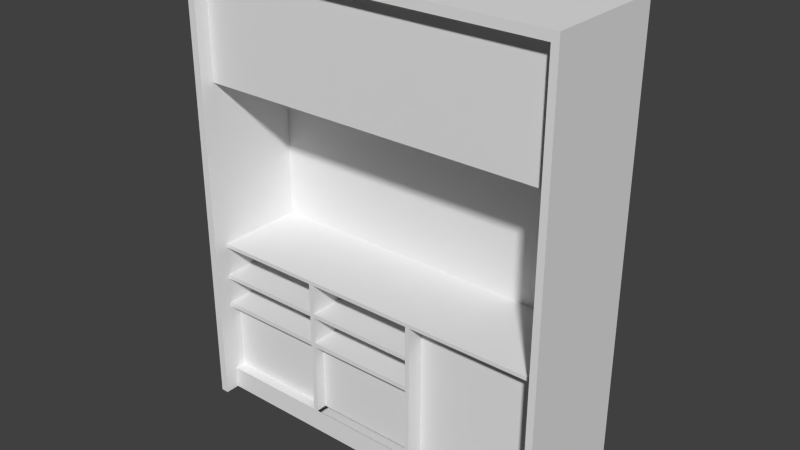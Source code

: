 # Source: Drop_Off_Desk_Atrium.blend  (saved by Blender 2.68.0; exported with 4.5.12 LTS)
import bpy
from mathutils import Matrix  # noqa: F401  (used for matrix-valued properties, if any)

bpy.ops.wm.read_factory_settings(use_empty=True)
scene = bpy.context.scene
scene.name = 'Scene'

# ---- collections
col_collection_1 = bpy.data.collections.new('Collection 1'); scene.collection.children.link(col_collection_1)

# ---- world
world_world = bpy.data.worlds.new('World'); scene.world = world_world
world_world.color = (0.05088, 0.05088, 0.05088)
world_world.use_sun_shadow = False
world_world.sun_shadow_jitter_overblur = 0.0
world_world.cycles.sampling_method = 'NONE'
world_world.cycles.sample_map_resolution = 256

# ---- meshes
me_cube_001 = bpy.data.meshes.new('Cube.001')
me_cube_001.from_pydata([(-1.82, 0.6813, -1.636), (2.27, 0.6813, -1.636), (-1.82, 0.6813, 3.332), (2.27, 0.6813, 3.332), (2.27, -0.6525, 3.332), (2.195, 0.4916, 3.236), (-1.734, 0.4916, 3.236), (-1.82, -0.6525, -1.636), (2.27, -0.6525, -1.636), (-1.82, -0.6525, 3.332), (-1.734, -0.6525, -1.636), (2.195, -0.6525, -1.636), (2.195, -0.6525, 3.236), (-1.734, -0.6525, 3.236), (-1.734, -0.4964, 3.236), (2.195, -0.4964, 3.236), (-1.734, -0.4964, -1.636), (2.195, -0.4929, -1.636), (2.195, 0.4916, 1.981), (-1.734, 0.4916, 1.981), (-1.734, -0.4964, 1.981), (2.195, -0.4964, 1.981), (2.195, 0.4916, 0.1837), (-1.734, 0.4916, 0.1837), (2.197, -0.4964, 0.1837), (-1.734, -0.4964, 0.1837), (-1.734, -0.4964, -1.43), (2.195, -0.4929, -1.43), (0.7116, 0.4916, 3.236), (0.7578, 0.4916, 3.236), (2.195, 0.4916, 0.1413), (-1.734, 0.4916, 0.1413), (-1.734, -0.4964, 0.1413), (2.197, -0.4964, 0.1413), (0.7578, 0.4916, 0.1413), (0.7116, 0.4916, 0.1413), (-0.4807, 0.4916, 3.236), (-0.5317, 0.4916, 3.236), (-0.5317, 0.4916, 0.1413), (-0.4807, 0.4916, 0.1413), (0.7578, 0.4916, -1.388), (0.7116, 0.4916, -0.1911), (0.7116, 0.4916, -0.2371), (0.7116, 0.4916, -0.5331), (0.7116, 0.4916, -0.5852), (-1.734, 0.4916, -0.1911), (-1.734, 0.4916, -0.2371), (-1.734, 0.4916, -0.5331), (-1.734, 0.4916, -0.5852), (-1.734, -0.4964, -0.1911), (-1.734, -0.4964, -0.2371), (-1.734, -0.4964, -0.5331), (-1.734, -0.4964, -0.5852), (-0.4807, 0.4916, -0.1911), (-0.4807, 0.4916, -0.2371), (-0.4807, 0.4916, -0.5331), (-0.4807, 0.4916, -0.5852), (-0.5317, 0.4916, -0.1911), (-0.5317, 0.4916, -0.2371), (-0.5317, 0.4916, -0.5331), (-0.5317, 0.4916, -0.5852), (0.7116, 0.4916, -1.388), (2.195, 0.4916, -1.388), (-1.734, 0.4916, -1.388), (-1.734, -0.4964, -1.388), (2.195, -0.4929, -1.388), (-0.4807, 0.4916, -1.388), (-0.5317, 0.4916, -1.388), (2.195, -0.3071, 0.1413), (0.7578, -0.3071, 0.1413), (0.7578, -0.3071, -1.388), (2.195, -0.3071, -1.388), (-1.734, -0.4961, -1.43), (0.7578, -0.4961, -1.388), (0.7116, -0.4961, -1.388), (-1.734, -0.4961, -1.388), (-0.4807, -0.4961, -1.388), (-0.5317, -0.4961, -1.388), (0.7578, 0.4916, 0.1433), (0.7116, 0.4916, 0.1433), (0.7578, -0.4961, 0.1433), (0.7116, -0.4961, 0.1433), (-0.4807, 0.4916, 0.1434), (-0.5317, 0.4916, 0.1434), (-0.4807, -0.4961, 0.1434), (-0.5317, -0.4961, 0.1434), (0.7111, 0.4916, -0.1911), (0.7111, 0.4916, -0.2371), (0.7111, -0.4964, -0.1911), (0.7111, -0.4964, -0.2371), (0.7123, 0.4916, -0.5331), (0.7123, 0.4916, -0.5852), (0.7123, -0.4964, -0.5331), (0.7123, -0.4964, -0.5852), (0.7116, -0.3772, -0.5852), (-0.4807, -0.3772, -0.5852), (0.7116, -0.3772, -1.388), (-0.4807, -0.3772, -1.388), (-1.734, -0.3775, -0.5852), (-0.5317, -0.3775, -0.5852), (-1.734, -0.3775, -1.388), (-0.5317, -0.3775, -1.388)], [(41, 35), (43, 42), (44, 43), (48, 47), (53, 39), (55, 54), (57, 38), (59, 58), (54, 42), (66, 61), (16, 72), (40, 62)], [(3, 4, 8, 1), (32, 31, 30, 33), (9, 4, 3, 2), (57, 45, 46, 58), (47, 51, 92, 90), (53, 57, 58, 54), (55, 59, 60, 56), (30, 34, 69, 68), (77, 76, 84, 85), (67, 63, 75, 77), (61, 74, 81, 79), (66, 67, 83, 82), (76, 66, 82, 84), (67, 77, 85, 83), (68, 69, 70, 71), (23, 25, 24, 22), (50, 46, 87, 89), (45, 49, 88, 86), (49, 50, 89, 88), (51, 52, 93, 92), (52, 48, 91, 93), (94, 95, 97, 96), (99, 98, 100, 101), (60, 48, 98, 99), (26, 64, 63, 48, 52, 51, 47, 46, 50, 49, 45, 31, 32, 25, 23, 6, 14, 13, 10, 16), (19, 18, 21, 20), (27, 65, 64, 26), (27, 26, 16, 17), (15, 14, 20, 21), (81, 74, 73, 80), (30, 62, 65, 27, 17, 11, 12, 15, 5, 22, 24, 33), (31, 23, 22, 30), (9, 7, 10, 13, 12, 11, 8, 4), (14, 15, 12, 13), (2, 3, 1, 0), (2, 0, 7, 9), (29, 28, 36, 37, 6, 23, 22, 5), (0, 1, 8, 11, 17, 16, 10, 7), (25, 32, 33, 24), (40, 61, 79, 78), (73, 40, 78, 80), (40, 70, 69, 34)])
_uv = me_cube_001.uv_layers.new(name='UVMap')
_uv.uv.foreach_set('vector', [0.08201, 0.5819, 0.0162, 0.5819, 0.0162, 0.3368, 0.08201, 0.3368, 0.5271, 0.7207, 0.4753, 0.7205, 0.4759, 0.5144, 0.5277, 0.5145, 0.08209, 0.582, 0.2839, 0.582, 0.2839, 0.6478, 0.08209, 0.6478, 0.1681, 0.56, 0.164, 0.497, 0.2143, 0.497, 0.2184, 0.56, 0.1453, 0.3118, 0.03802, 0.3118, 0.03802, 0.04628, 0.1453, 0.04628, 0.09537, 0.5806, 0.09536, 0.5779, 0.09777, 0.5779, 0.09778, 0.5806, 0.09778, 0.5149, 0.1005, 0.5149, 0.1005, 0.5176, 0.09779, 0.5176, 0.06366, 0.6126, 0.06343, 0.688, 0.02154, 0.6879, 0.02177, 0.6125, 0.9176, 0.5972, 0.9893, 0.5972, 0.9893, 0.9394, 0.9176, 0.9394, 0.244, 0.7297, 0.2438, 0.7928, 0.192, 0.7926, 0.1922, 0.7296, 0.02869, 0.7213, 0.08049, 0.7211, 0.08074, 0.8014, 0.02894, 0.8016, 0.3264, 0.5406, 0.3238, 0.5406, 0.3235, 0.4603, 0.3262, 0.4603, 0.2627, 0.7211, 0.3145, 0.721, 0.3147, 0.8013, 0.2629, 0.8014, 0.1209, 0.7213, 0.1727, 0.7211, 0.173, 0.8014, 0.1212, 0.8016, 0.9909, 0.3776, 0.6495, 0.3776, 0.6495, 0.01453, 0.9909, 0.01453, 0.03649, 0.9708, 0.03649, 0.8619, 0.4698, 0.8619, 0.4696, 0.9708, 0.5502, 0.512, 0.4984, 0.5121, 0.498, 0.3839, 0.5498, 0.3838, 0.1453, 0.3118, 0.03802, 0.3118, 0.03802, 0.04628, 0.1453, 0.04628, 0.8955, 0.9827, 0.8364, 0.9827, 0.8375, 0.538, 0.8966, 0.538, 0.9001, 0.9824, 0.8338, 0.9824, 0.8338, 0.5421, 0.9001, 0.5421, 0.4047, 0.8441, 0.3529, 0.8442, 0.3525, 0.7159, 0.4043, 0.7158, 0.6294, 0.385, 0.8112, 0.385, 0.8112, 0.5074, 0.6294, 0.5074, 0.8113, 0.385, 0.9946, 0.385, 0.9946, 0.5074, 0.8113, 0.5074, 0.596, 0.3839, 0.5958, 0.4469, 0.5502, 0.4468, 0.5504, 0.3838, 0.3935, 0.2143, 0.3935, 0.2165, 0.4454, 0.2164, 0.4455, 0.2585, 0.3937, 0.2586, 0.3937, 0.2614, 0.4455, 0.2612, 0.4455, 0.2767, 0.3937, 0.2769, 0.3937, 0.2793, 0.4455, 0.2791, 0.4456, 0.2966, 0.3938, 0.2967, 0.3938, 0.299, 0.4456, 0.2988, 0.4461, 0.4589, 0.3943, 0.459, 0.3861, 0.4591, 0.3853, 0.2036, 0.3935, 0.2035, 0.4987, 0.3838, 0.498, 0.1777, 0.5498, 0.1776, 0.5505, 0.3836, 0.8367, 0.5364, 0.8917, 0.5364, 0.8917, 0.982, 0.8367, 0.982, 0.3331, 0.6663, 0.3325, 0.4603, 0.3433, 0.4603, 0.3439, 0.6663, 0.6411, 0.1638, 0.1957, 0.1638, 0.1957, 0.02144, 0.6411, 0.02144, 0.9198, 0.9394, 0.9198, 0.5972, 0.9823, 0.5972, 0.9823, 0.9394, 0.3444, 0.5533, 0.3446, 0.4731, 0.3963, 0.4733, 0.3963, 0.471, 0.3963, 0.4603, 0.4047, 0.4603, 0.4039, 0.7158, 0.3957, 0.7158, 0.3439, 0.7156, 0.3444, 0.5555, 0.3962, 0.5557, 0.3962, 0.5534, 0.3319, 0.6663, 0.3296, 0.6663, 0.3303, 0.4603, 0.3325, 0.4603, 0.5642, 0.974, 0.5642, 0.6619, 0.8211, 0.6574, 0.8238, 0.6573, 0.8239, 0.6596, 0.8211, 0.6596, 0.8211, 0.6619, 0.8211, 0.974, 0.3147, 0.6663, 0.3153, 0.4603, 0.3235, 0.4603, 0.3229, 0.6663, 0.3599, 0.4445, 0.1971, 0.4445, 0.1971, 0.2469, 0.3599, 0.2469, 0.08209, 0.5819, 0.08209, 0.3368, 0.1479, 0.3368, 0.1479, 0.5819, 0.3482, 0.3927, 0.3302, 0.3929, 0.2942, 0.3929, 0.2222, 0.3923, 0.1588, 0.3923, 0.1588, 0.2311, 0.3662, 0.2311, 0.3662, 0.3923, 0.4053, 0.7291, 0.4047, 0.5147, 0.4746, 0.5144, 0.4746, 0.5184, 0.4663, 0.5184, 0.4671, 0.7244, 0.4753, 0.7244, 0.4753, 0.7289, 0.8915, 0.9876, 0.8359, 0.9875, 0.8359, 0.5367, 0.8915, 0.5367, 0.3291, 0.5406, 0.3267, 0.5406, 0.3264, 0.4603, 0.3289, 0.4603, 0.4047, 0.7293, 0.4565, 0.7291, 0.4567, 0.8094, 0.4049, 0.8096, 0.4463, 0.2503, 0.4882, 0.2504, 0.488, 0.3306, 0.4461, 0.3305])
me_cube_001.use_remesh_preserve_volume = False
me_cube_001.use_remesh_preserve_attributes = False
me_cube_001.use_mirror_vertex_groups = False
me_cube_001.update()

# ---- objects
ob_cube = bpy.data.objects.new('Cube', me_cube_001)

# ---- transforms, parenting, visibility, modifiers, constraints
ob_cube.location = (-1.087e-07, -8.707e-08, 1.614)
ob_cube.lineart.crease_threshold = 0.0

# ---- collection membership
col_collection_1.objects.link(ob_cube)

# ---- scene / render settings (as saved in the file)
scene.frame_start = 0; scene.frame_end = 0; scene.frame_set(0)
scene.render.engine = 'BLENDER_EEVEE_NEXT'
scene.render.resolution_percentage = 50
scene.render.dither_intensity = 0.0
scene.cycles.use_denoising = False
scene.cycles.samples = 10
scene.cycles.sampling_pattern = 'TABULATED_SOBOL'
scene.cycles.light_sampling_threshold = 0.0
scene.cycles.use_adaptive_sampling = False
scene.cycles.use_light_tree = False
scene.cycles.blur_glossy = 0.0
scene.cycles.volume_bounces = 1
scene.cycles.pixel_filter_type = 'GAUSSIAN'
scene.cycles.sample_clamp_indirect = 0.0
scene.view_settings.view_transform = 'Standard'
bpy.context.view_layer.update()

# ---- added for rendering (the .blend has no active camera and no usable light): camera, sun
cam_auto = bpy.data.cameras.new('AutoCamera')
cam_auto.lens = 50.0
cam_auto.sensor_width = 36.0
cam_auto.clip_end = 1000.0
ob_auto_camera = bpy.data.objects.new('AutoCamera', cam_auto)
scene.collection.objects.link(ob_auto_camera)
ob_auto_camera.location = (6.30522, -7.28174, 7.32629)
ob_auto_camera.rotation_euler = (1.09748, -7.21219e-08, 0.694738)
scene.camera = ob_auto_camera
light_auto_sun = bpy.data.lights.new('AutoSun', 'SUN')
light_auto_sun.energy = 3.0
light_auto_sun.angle = 0.0523599
ob_auto_sun = bpy.data.objects.new('AutoSun', light_auto_sun)
scene.collection.objects.link(ob_auto_sun)
ob_auto_sun.rotation_euler = (0.872665, 0.174533, 0.523599)
bpy.context.view_layer.update()

